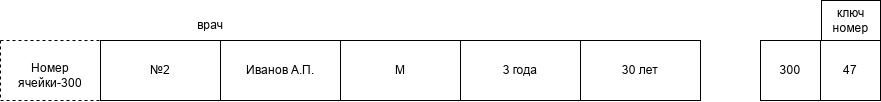

The diagram above was exported from draw.io. Its source (the exported page's mxGraphModel, read from the mxfile embedded in the PNG):
<mxGraphModel dx="2241" dy="743" grid="1" gridSize="10" guides="1" tooltips="1" connect="1" arrows="1" fold="1" page="1" pageScale="1" pageWidth="827" pageHeight="1169" math="0" shadow="0">
  <root>
    <mxCell id="0" />
    <mxCell id="1" parent="0" />
    <mxCell id="SlodS3iRmWlakTTfjdr--6" parent="1" style="rounded=0;whiteSpace=wrap;html=1;" value="30 лет" vertex="1">
      <mxGeometry height="60" width="120" x="180" y="260" as="geometry" />
    </mxCell>
    <mxCell id="SlodS3iRmWlakTTfjdr--7" parent="1" style="rounded=0;whiteSpace=wrap;html=1;" value="3 года" vertex="1">
      <mxGeometry height="60" width="120" x="60" y="260" as="geometry" />
    </mxCell>
    <mxCell id="SlodS3iRmWlakTTfjdr--8" parent="1" style="rounded=0;whiteSpace=wrap;html=1;" value="М" vertex="1">
      <mxGeometry height="60" width="120" x="-60" y="260" as="geometry" />
    </mxCell>
    <mxCell id="SlodS3iRmWlakTTfjdr--9" parent="1" style="rounded=0;whiteSpace=wrap;html=1;" value="Иванов А.П." vertex="1">
      <mxGeometry height="60" width="120" x="-180" y="260" as="geometry" />
    </mxCell>
    <mxCell id="SlodS3iRmWlakTTfjdr--10" parent="1" style="rounded=0;whiteSpace=wrap;html=1;" value="№2" vertex="1">
      <mxGeometry height="60" width="120" x="-300" y="260" as="geometry" />
    </mxCell>
    <mxCell id="SlodS3iRmWlakTTfjdr--17" parent="1" style="text;html=1;whiteSpace=wrap;strokeColor=none;fillColor=none;align=center;verticalAlign=middle;rounded=0;" value="врач" vertex="1">
      <mxGeometry height="30" width="60" x="-220" y="230" as="geometry" />
    </mxCell>
    <mxCell id="SlodS3iRmWlakTTfjdr--60" parent="1" style="whiteSpace=wrap;html=1;aspect=fixed;" value="47" vertex="1">
      <mxGeometry height="60" width="60" x="420" y="260" as="geometry" />
    </mxCell>
    <mxCell id="SlodS3iRmWlakTTfjdr--61" parent="1" style="whiteSpace=wrap;html=1;aspect=fixed;" value="300" vertex="1">
      <mxGeometry height="60" width="60" x="360" y="260" as="geometry" />
    </mxCell>
    <mxCell id="SlodS3iRmWlakTTfjdr--62" parent="1" style="rounded=0;whiteSpace=wrap;html=1;" value="ключ&lt;div&gt;номер&lt;/div&gt;" vertex="1">
      <mxGeometry height="40" width="59" x="421" y="220" as="geometry" />
    </mxCell>
    <mxCell id="wlJHDXfFUFf9xTXJPIQX-6" edge="1" parent="1" style="endArrow=none;dashed=1;html=1;rounded=0;entryX=0;entryY=0;entryDx=0;entryDy=0;" target="SlodS3iRmWlakTTfjdr--10" value="">
      <mxGeometry height="50" relative="1" width="50" as="geometry">
        <mxPoint x="-400" y="260" as="sourcePoint" />
        <mxPoint x="-80" y="360" as="targetPoint" />
      </mxGeometry>
    </mxCell>
    <mxCell id="wlJHDXfFUFf9xTXJPIQX-7" edge="1" parent="1" style="endArrow=none;dashed=1;html=1;rounded=0;" value="">
      <mxGeometry height="50" relative="1" width="50" as="geometry">
        <mxPoint x="-400" y="260" as="sourcePoint" />
        <mxPoint x="-400" y="320" as="targetPoint" />
      </mxGeometry>
    </mxCell>
    <mxCell id="wlJHDXfFUFf9xTXJPIQX-8" edge="1" parent="1" style="endArrow=none;dashed=1;html=1;rounded=0;entryX=0;entryY=1;entryDx=0;entryDy=0;" target="SlodS3iRmWlakTTfjdr--10" value="">
      <mxGeometry height="50" relative="1" width="50" as="geometry">
        <mxPoint x="-400" y="320" as="sourcePoint" />
        <mxPoint x="-80" y="360" as="targetPoint" />
      </mxGeometry>
    </mxCell>
    <mxCell id="wlJHDXfFUFf9xTXJPIQX-9" parent="1" style="text;html=1;whiteSpace=wrap;strokeColor=none;fillColor=none;align=center;verticalAlign=middle;rounded=0;" value="Номер ячейки-300" vertex="1">
      <mxGeometry height="30" width="60" x="-380" y="280" as="geometry" />
    </mxCell>
  </root>
</mxGraphModel>